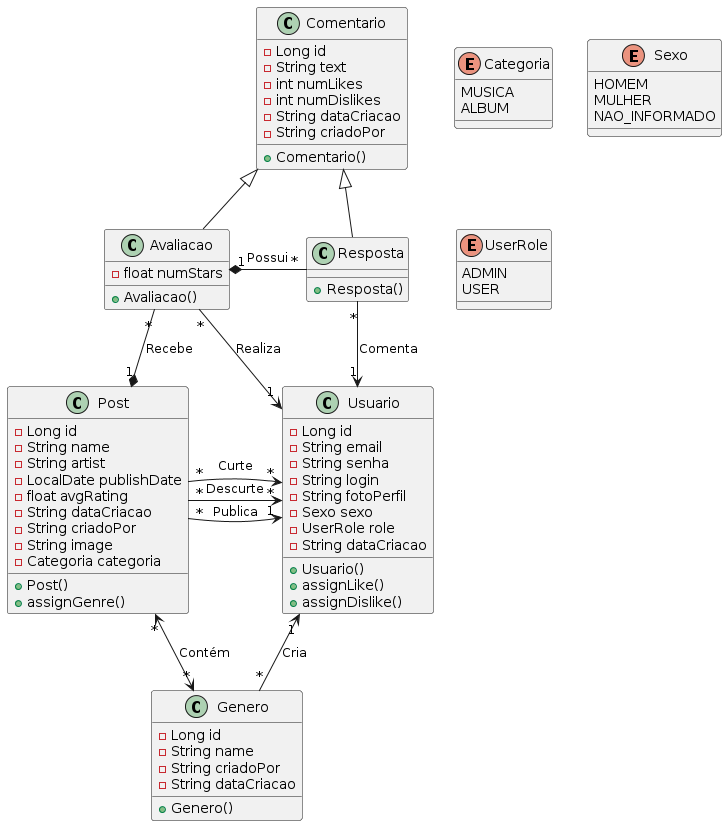

The diagram above was rendered by PlantUML. Its source (embedded in the PNG):
@startuml
class Usuario {
  - Long id
  - String email
  - String senha
  - String login
  - String fotoPerfil
  - Sexo sexo
  - UserRole role
  - String dataCriacao
  + Usuario()
  + assignLike()
  + assignDislike()
}

class Post {
  - Long id
  - String name
  - String artist
  - LocalDate publishDate
  - float avgRating
  - String dataCriacao
  - String criadoPor
  - String image
  - Categoria categoria
  + Post()
  + assignGenre()
}

class Genero {
  - Long id
  - String name
  - String criadoPor
  - String dataCriacao
  + Genero()
}

class Avaliacao {
  - float numStars
  + Avaliacao()
}

class Resposta {
  + Resposta()
}

class Comentario {
  - Long id
  - String text
  - int numLikes
  - int numDislikes
  - String dataCriacao
  - String criadoPor
  + Comentario()
}

enum Categoria {
  MUSICA
  ALBUM
}

enum Sexo {
  HOMEM
  MULHER
  NAO_INFORMADO
}

enum UserRole {
  ADMIN
  USER
}

Usuario "1" <-left- "*" Post : Publica
Usuario "1" <-up- "*" Avaliacao : Realiza
Usuario "1" <-up- "*" Resposta : Comenta
Usuario "1" <-- "*" Genero : Cria
Usuario "*" <-- "*" Post : Curte
Usuario "*" <-- "*" Post : Descurte

Post "1" *-up- "*" Avaliacao : Recebe
Post "*" <--> "*" Genero : Contém

Comentario <|-down- Avaliacao
Comentario <|-down- Resposta

Avaliacao "1" *-right- "*" Resposta : Possui
@enduml